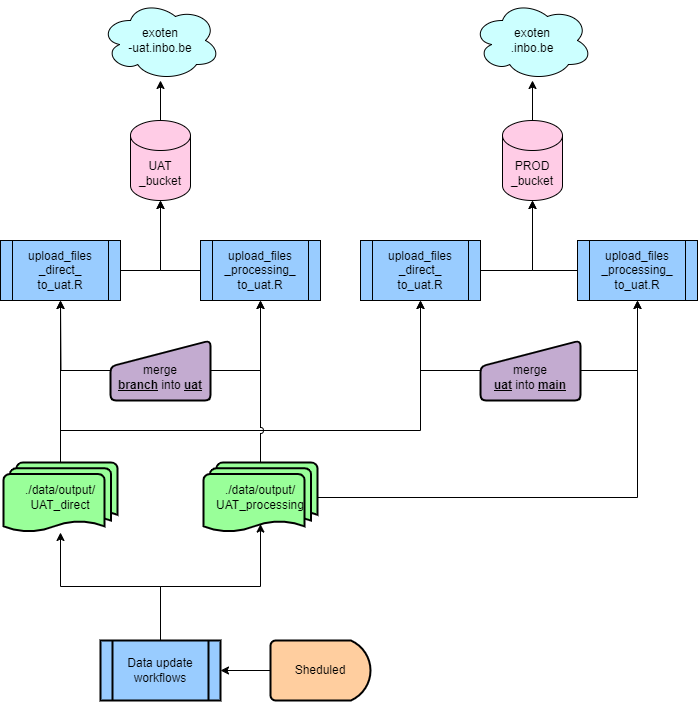

The diagram above was exported from draw.io. Its source (the exported page's mxGraphModel, read from the mxfile embedded in the PNG):
<mxGraphModel dx="1050" dy="530" grid="1" gridSize="10" guides="1" tooltips="1" connect="1" arrows="1" fold="1" page="1" pageScale="1" pageWidth="827" pageHeight="1169" math="0" shadow="0">
  <root>
    <mxCell id="WIyWlLk6GJQsqaUBKTNV-0" />
    <mxCell id="WIyWlLk6GJQsqaUBKTNV-1" parent="WIyWlLk6GJQsqaUBKTNV-0" />
    <mxCell id="8KiNaSi3cl-IxIeZYSXy-0" value="upload_files&lt;br&gt;_direct_&lt;div&gt;to_uat.R&lt;/div&gt;" style="shape=process;whiteSpace=wrap;html=1;backgroundOutline=1;fillColor=#99CCFF;" parent="WIyWlLk6GJQsqaUBKTNV-1" vertex="1">
      <mxGeometry x="280" y="240" width="120" height="60" as="geometry" />
    </mxCell>
    <mxCell id="8KiNaSi3cl-IxIeZYSXy-1" value="upload_files&lt;br&gt;_processing_&lt;div&gt;to_uat.R&lt;/div&gt;" style="shape=process;whiteSpace=wrap;html=1;backgroundOutline=1;fillColor=#99CCFF;" parent="WIyWlLk6GJQsqaUBKTNV-1" vertex="1">
      <mxGeometry x="480" y="240" width="120" height="60" as="geometry" />
    </mxCell>
    <mxCell id="8KiNaSi3cl-IxIeZYSXy-10" value="" style="edgeStyle=orthogonalEdgeStyle;rounded=0;orthogonalLoop=1;jettySize=auto;html=1;" parent="WIyWlLk6GJQsqaUBKTNV-1" source="8KiNaSi3cl-IxIeZYSXy-2" target="8KiNaSi3cl-IxIeZYSXy-9" edge="1">
      <mxGeometry relative="1" as="geometry" />
    </mxCell>
    <mxCell id="8KiNaSi3cl-IxIeZYSXy-2" value="UAT&lt;br&gt;_bucket" style="shape=cylinder3;whiteSpace=wrap;html=1;boundedLbl=1;backgroundOutline=1;size=15;fillColor=#FFCCE6;" parent="WIyWlLk6GJQsqaUBKTNV-1" vertex="1">
      <mxGeometry x="410" y="120" width="60" height="80" as="geometry" />
    </mxCell>
    <mxCell id="8KiNaSi3cl-IxIeZYSXy-3" style="edgeStyle=orthogonalEdgeStyle;rounded=0;orthogonalLoop=1;jettySize=auto;html=1;entryX=0.5;entryY=1;entryDx=0;entryDy=0;entryPerimeter=0;" parent="WIyWlLk6GJQsqaUBKTNV-1" source="8KiNaSi3cl-IxIeZYSXy-0" target="8KiNaSi3cl-IxIeZYSXy-2" edge="1">
      <mxGeometry relative="1" as="geometry" />
    </mxCell>
    <mxCell id="8KiNaSi3cl-IxIeZYSXy-4" style="edgeStyle=orthogonalEdgeStyle;rounded=0;orthogonalLoop=1;jettySize=auto;html=1;entryX=0.5;entryY=1;entryDx=0;entryDy=0;entryPerimeter=0;" parent="WIyWlLk6GJQsqaUBKTNV-1" source="8KiNaSi3cl-IxIeZYSXy-1" target="8KiNaSi3cl-IxIeZYSXy-2" edge="1">
      <mxGeometry relative="1" as="geometry" />
    </mxCell>
    <mxCell id="8KiNaSi3cl-IxIeZYSXy-12" value="" style="edgeStyle=orthogonalEdgeStyle;rounded=0;orthogonalLoop=1;jettySize=auto;html=1;" parent="WIyWlLk6GJQsqaUBKTNV-1" source="8KiNaSi3cl-IxIeZYSXy-6" target="8KiNaSi3cl-IxIeZYSXy-11" edge="1">
      <mxGeometry relative="1" as="geometry" />
    </mxCell>
    <mxCell id="8KiNaSi3cl-IxIeZYSXy-6" value="PROD&lt;br&gt;_bucket" style="shape=cylinder3;whiteSpace=wrap;html=1;boundedLbl=1;backgroundOutline=1;size=15;fillColor=#FFCCE6;" parent="WIyWlLk6GJQsqaUBKTNV-1" vertex="1">
      <mxGeometry x="782" y="120" width="60" height="80" as="geometry" />
    </mxCell>
    <mxCell id="8KiNaSi3cl-IxIeZYSXy-9" value="exoten&lt;div&gt;-uat.inbo.be&lt;/div&gt;" style="ellipse;shape=cloud;whiteSpace=wrap;html=1;fillColor=#CCFFFF;" parent="WIyWlLk6GJQsqaUBKTNV-1" vertex="1">
      <mxGeometry x="380" width="120" height="80" as="geometry" />
    </mxCell>
    <mxCell id="8KiNaSi3cl-IxIeZYSXy-11" value="exoten&lt;br&gt;.inbo.be" style="ellipse;shape=cloud;whiteSpace=wrap;html=1;fillColor=#CCFFFF;" parent="WIyWlLk6GJQsqaUBKTNV-1" vertex="1">
      <mxGeometry x="752" width="120" height="80" as="geometry" />
    </mxCell>
    <mxCell id="kOpVcvEno37qmCjgMlyq-5" style="edgeStyle=orthogonalEdgeStyle;rounded=0;orthogonalLoop=1;jettySize=auto;html=1;entryX=0.5;entryY=1;entryDx=0;entryDy=0;" edge="1" parent="WIyWlLk6GJQsqaUBKTNV-1" source="8KiNaSi3cl-IxIeZYSXy-13" target="kOpVcvEno37qmCjgMlyq-0">
      <mxGeometry relative="1" as="geometry">
        <Array as="points">
          <mxPoint x="700" y="370" />
        </Array>
      </mxGeometry>
    </mxCell>
    <mxCell id="kOpVcvEno37qmCjgMlyq-6" style="edgeStyle=orthogonalEdgeStyle;rounded=0;orthogonalLoop=1;jettySize=auto;html=1;entryX=0.5;entryY=1;entryDx=0;entryDy=0;" edge="1" parent="WIyWlLk6GJQsqaUBKTNV-1" source="8KiNaSi3cl-IxIeZYSXy-13" target="kOpVcvEno37qmCjgMlyq-1">
      <mxGeometry relative="1" as="geometry">
        <Array as="points">
          <mxPoint x="917" y="370" />
        </Array>
      </mxGeometry>
    </mxCell>
    <mxCell id="8KiNaSi3cl-IxIeZYSXy-13" value="&lt;br&gt;merge &lt;b&gt;&lt;u&gt;uat&lt;/u&gt;&lt;/b&gt;&amp;nbsp;into&amp;nbsp;&lt;b&gt;&lt;u&gt;main&lt;/u&gt;&lt;/b&gt;" style="html=1;strokeWidth=2;shape=manualInput;whiteSpace=wrap;rounded=1;size=26;arcSize=11;fillColor=#C3ABD0;" parent="WIyWlLk6GJQsqaUBKTNV-1" vertex="1">
      <mxGeometry x="760" y="340" width="100" height="60" as="geometry" />
    </mxCell>
    <mxCell id="8KiNaSi3cl-IxIeZYSXy-18" value="" style="edgeStyle=orthogonalEdgeStyle;rounded=0;orthogonalLoop=1;jettySize=auto;html=1;" parent="WIyWlLk6GJQsqaUBKTNV-1" source="8KiNaSi3cl-IxIeZYSXy-16" target="8KiNaSi3cl-IxIeZYSXy-0" edge="1">
      <mxGeometry relative="1" as="geometry" />
    </mxCell>
    <mxCell id="kOpVcvEno37qmCjgMlyq-3" style="edgeStyle=orthogonalEdgeStyle;rounded=0;orthogonalLoop=1;jettySize=auto;html=1;entryX=0.5;entryY=1;entryDx=0;entryDy=0;jumpStyle=arc;" edge="1" parent="WIyWlLk6GJQsqaUBKTNV-1" source="8KiNaSi3cl-IxIeZYSXy-16" target="kOpVcvEno37qmCjgMlyq-0">
      <mxGeometry relative="1" as="geometry">
        <Array as="points">
          <mxPoint x="340" y="430" />
          <mxPoint x="700" y="430" />
        </Array>
      </mxGeometry>
    </mxCell>
    <mxCell id="8KiNaSi3cl-IxIeZYSXy-16" value="./data/output/&lt;br&gt;UAT_direct" style="strokeWidth=2;html=1;shape=mxgraph.flowchart.multi-document;whiteSpace=wrap;fillColor=#99FF99;" parent="WIyWlLk6GJQsqaUBKTNV-1" vertex="1">
      <mxGeometry x="283" y="462" width="114" height="70" as="geometry" />
    </mxCell>
    <mxCell id="8KiNaSi3cl-IxIeZYSXy-20" value="" style="edgeStyle=orthogonalEdgeStyle;rounded=0;orthogonalLoop=1;jettySize=auto;html=1;jumpStyle=arc;" parent="WIyWlLk6GJQsqaUBKTNV-1" source="8KiNaSi3cl-IxIeZYSXy-19" target="8KiNaSi3cl-IxIeZYSXy-1" edge="1">
      <mxGeometry relative="1" as="geometry" />
    </mxCell>
    <mxCell id="kOpVcvEno37qmCjgMlyq-4" style="edgeStyle=orthogonalEdgeStyle;rounded=0;orthogonalLoop=1;jettySize=auto;html=1;entryX=0.5;entryY=1;entryDx=0;entryDy=0;" edge="1" parent="WIyWlLk6GJQsqaUBKTNV-1" source="8KiNaSi3cl-IxIeZYSXy-19" target="kOpVcvEno37qmCjgMlyq-1">
      <mxGeometry relative="1" as="geometry" />
    </mxCell>
    <mxCell id="8KiNaSi3cl-IxIeZYSXy-19" value="./data/output/&lt;br&gt;UAT_processing" style="strokeWidth=2;html=1;shape=mxgraph.flowchart.multi-document;whiteSpace=wrap;fillColor=#99FF99;" parent="WIyWlLk6GJQsqaUBKTNV-1" vertex="1">
      <mxGeometry x="483" y="462" width="114" height="70" as="geometry" />
    </mxCell>
    <mxCell id="8KiNaSi3cl-IxIeZYSXy-23" style="edgeStyle=orthogonalEdgeStyle;rounded=0;orthogonalLoop=1;jettySize=auto;html=1;exitX=1;exitY=0.5;exitDx=0;exitDy=0;entryX=0.5;entryY=1;entryDx=0;entryDy=0;" parent="WIyWlLk6GJQsqaUBKTNV-1" source="8KiNaSi3cl-IxIeZYSXy-21" target="8KiNaSi3cl-IxIeZYSXy-1" edge="1">
      <mxGeometry relative="1" as="geometry" />
    </mxCell>
    <mxCell id="kOpVcvEno37qmCjgMlyq-2" style="edgeStyle=orthogonalEdgeStyle;rounded=0;orthogonalLoop=1;jettySize=auto;html=1;" edge="1" parent="WIyWlLk6GJQsqaUBKTNV-1" source="8KiNaSi3cl-IxIeZYSXy-21">
      <mxGeometry relative="1" as="geometry">
        <mxPoint x="340" y="300" as="targetPoint" />
      </mxGeometry>
    </mxCell>
    <mxCell id="8KiNaSi3cl-IxIeZYSXy-21" value="&lt;br&gt;merge &lt;b&gt;&lt;u&gt;branch&lt;/u&gt;&lt;/b&gt;&amp;nbsp;into &lt;b&gt;&lt;u&gt;uat&lt;/u&gt;&lt;/b&gt;" style="html=1;strokeWidth=2;shape=manualInput;whiteSpace=wrap;rounded=1;size=26;arcSize=11;fillColor=#C3ABD0;" parent="WIyWlLk6GJQsqaUBKTNV-1" vertex="1">
      <mxGeometry x="390" y="340" width="100" height="60" as="geometry" />
    </mxCell>
    <mxCell id="8KiNaSi3cl-IxIeZYSXy-28" value="" style="edgeStyle=orthogonalEdgeStyle;rounded=0;orthogonalLoop=1;jettySize=auto;html=1;" parent="WIyWlLk6GJQsqaUBKTNV-1" source="8KiNaSi3cl-IxIeZYSXy-26" target="8KiNaSi3cl-IxIeZYSXy-16" edge="1">
      <mxGeometry relative="1" as="geometry" />
    </mxCell>
    <mxCell id="8KiNaSi3cl-IxIeZYSXy-26" value="Data update workflows" style="shape=process;whiteSpace=wrap;html=1;backgroundOutline=1;strokeWidth=2;fillColor=#99CCFF;" parent="WIyWlLk6GJQsqaUBKTNV-1" vertex="1">
      <mxGeometry x="380" y="640" width="120" height="60" as="geometry" />
    </mxCell>
    <mxCell id="8KiNaSi3cl-IxIeZYSXy-29" style="edgeStyle=orthogonalEdgeStyle;rounded=0;orthogonalLoop=1;jettySize=auto;html=1;entryX=0.5;entryY=0.88;entryDx=0;entryDy=0;entryPerimeter=0;" parent="WIyWlLk6GJQsqaUBKTNV-1" source="8KiNaSi3cl-IxIeZYSXy-26" target="8KiNaSi3cl-IxIeZYSXy-19" edge="1">
      <mxGeometry relative="1" as="geometry" />
    </mxCell>
    <mxCell id="8KiNaSi3cl-IxIeZYSXy-36" style="edgeStyle=orthogonalEdgeStyle;rounded=0;orthogonalLoop=1;jettySize=auto;html=1;entryX=1;entryY=0.5;entryDx=0;entryDy=0;" parent="WIyWlLk6GJQsqaUBKTNV-1" source="8KiNaSi3cl-IxIeZYSXy-35" target="8KiNaSi3cl-IxIeZYSXy-26" edge="1">
      <mxGeometry relative="1" as="geometry" />
    </mxCell>
    <mxCell id="8KiNaSi3cl-IxIeZYSXy-35" value="Sheduled" style="strokeWidth=2;html=1;shape=mxgraph.flowchart.delay;whiteSpace=wrap;fillColor=#FFCE9F;" parent="WIyWlLk6GJQsqaUBKTNV-1" vertex="1">
      <mxGeometry x="550" y="640" width="100" height="60" as="geometry" />
    </mxCell>
    <mxCell id="kOpVcvEno37qmCjgMlyq-0" value="upload_files&lt;br&gt;_direct_&lt;div&gt;to_uat.R&lt;/div&gt;" style="shape=process;whiteSpace=wrap;html=1;backgroundOutline=1;fillColor=#99CCFF;" vertex="1" parent="WIyWlLk6GJQsqaUBKTNV-1">
      <mxGeometry x="640" y="240" width="120" height="60" as="geometry" />
    </mxCell>
    <mxCell id="kOpVcvEno37qmCjgMlyq-10" style="edgeStyle=orthogonalEdgeStyle;rounded=0;orthogonalLoop=1;jettySize=auto;html=1;" edge="1" parent="WIyWlLk6GJQsqaUBKTNV-1" source="kOpVcvEno37qmCjgMlyq-1" target="8KiNaSi3cl-IxIeZYSXy-6">
      <mxGeometry relative="1" as="geometry" />
    </mxCell>
    <mxCell id="kOpVcvEno37qmCjgMlyq-1" value="upload_files&lt;br&gt;_processing_&lt;div&gt;to_uat.R&lt;/div&gt;" style="shape=process;whiteSpace=wrap;html=1;backgroundOutline=1;fillColor=#99CCFF;" vertex="1" parent="WIyWlLk6GJQsqaUBKTNV-1">
      <mxGeometry x="857" y="240" width="120" height="60" as="geometry" />
    </mxCell>
    <mxCell id="kOpVcvEno37qmCjgMlyq-9" style="edgeStyle=orthogonalEdgeStyle;rounded=0;orthogonalLoop=1;jettySize=auto;html=1;entryX=0.5;entryY=1;entryDx=0;entryDy=0;entryPerimeter=0;" edge="1" parent="WIyWlLk6GJQsqaUBKTNV-1" source="kOpVcvEno37qmCjgMlyq-0" target="8KiNaSi3cl-IxIeZYSXy-6">
      <mxGeometry relative="1" as="geometry" />
    </mxCell>
  </root>
</mxGraphModel>